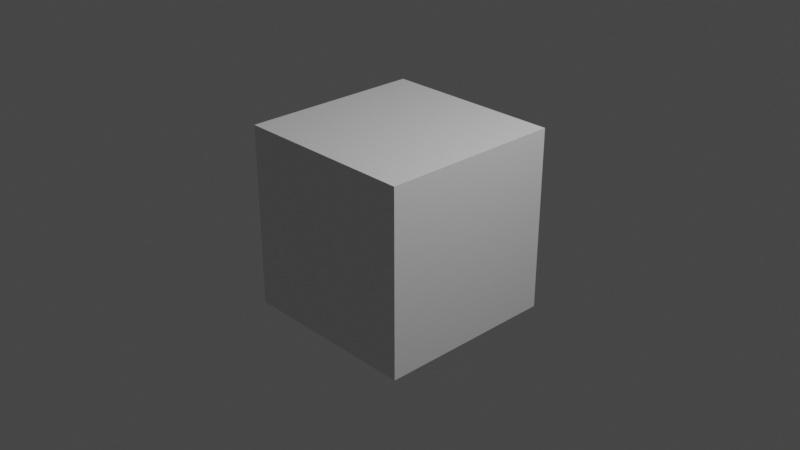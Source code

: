 # Source: MaterialesAsignados.blend  (saved by Blender 2.82.7; exported with 4.5.12 LTS)
import bpy
from mathutils import Matrix  # noqa: F401  (used for matrix-valued properties, if any)

bpy.ops.wm.read_factory_settings(use_empty=True)
scene = bpy.context.scene
scene.name = 'Scene'

# ---- collections
col_collection = bpy.data.collections.new('Collection'); scene.collection.children.link(col_collection)

# ---- materials (node trees are filled in below, after node groups)
mat_material = bpy.data.materials.new('Material')
mat_material.alpha_threshold = 0.0
mat_material.use_transparent_shadow = False
mat_material.line_color = (0.0, 0.0, 0.0, 1.0)
mat_material_002 = bpy.data.materials.new('Material.002')
mat_material_002.use_transparent_shadow = False

# ---- material node trees
mat_material.use_nodes = True; mat_material.node_tree.nodes.clear()
_N = mat_material.node_tree.nodes; _L = mat_material.node_tree.links
n0 = _N.new('ShaderNodeOutputMaterial'); n0.name = 'Material Output'; n0.location = (300, 300)
n1 = _N.new('ShaderNodeBsdfPrincipled'); n1.name = 'Principled BSDF'; n1.location = (10, 300)
n1.distribution = 'GGX'
n1.subsurface_method = 'BURLEY'
n1.inputs[2].default_value = 0.4
n1.inputs[3].default_value = 1.45
n1.inputs[27].default_value = (0.0, 0.0, 0.0, 1.0)
n1.inputs[28].default_value = 1.0
_L.new(n1.outputs[0], n0.inputs[0])
n0.is_active_output = True
mat_material_002.use_nodes = True; mat_material_002.node_tree.nodes.clear()
_N = mat_material_002.node_tree.nodes; _L = mat_material_002.node_tree.links
n0 = _N.new('ShaderNodeOutputMaterial'); n0.name = 'Material Output'; n0.location = (300, 300)
n1 = _N.new('ShaderNodeBsdfPrincipled'); n1.name = 'Principled BSDF'; n1.location = (10, 300)
n1.distribution = 'GGX'
n1.subsurface_method = 'BURLEY'
n1.inputs[3].default_value = 1.45
n1.inputs[27].default_value = (0.0, 0.0, 0.0, 1.0)
n1.inputs[28].default_value = 1.0
_L.new(n1.outputs[0], n0.inputs[0])
n0.is_active_output = True

# ---- world
world_world = bpy.data.worlds.new('World'); scene.world = world_world
world_world.use_nodes = True; world_world.node_tree.nodes.clear()
_N = world_world.node_tree.nodes; _L = world_world.node_tree.links
n0 = _N.new('ShaderNodeOutputWorld'); n0.name = 'World Output'; n0.location = (300, 300)
n1 = _N.new('ShaderNodeBackground'); n1.name = 'Background'; n1.location = (10, 300)
n1.inputs[0].default_value = (0.05088, 0.05088, 0.05088, 1.0)
_L.new(n1.outputs[0], n0.inputs[0])
n0.is_active_output = True
world_world.color = (0.05088, 0.05088, 0.05088)
world_world.use_sun_shadow = False
world_world.sun_shadow_jitter_overblur = 0.0

# ---- cameras
cam_camera = bpy.data.cameras.new('Camera')
cam_camera.clip_end = 100.0
cam_camera.ortho_scale = 7.314

# ---- lights
light_light = bpy.data.lights.new('Light', 'POINT')
light_light.transmission_factor = 0.0
light_light.energy = 1000.0
light_light.shadow_soft_size = 0.1
light_light.shadow_maximum_resolution = 0.006
light_light.use_absolute_resolution = True

# ---- meshes
me_cube = bpy.data.meshes.new('Cube')
me_cube.from_pydata([(1.0, 1.0, 1.0), (1.0, 1.0, -1.0), (1.0, -1.0, 1.0), (1.0, -1.0, -1.0), (-1.0, 1.0, 1.0), (-1.0, 1.0, -1.0), (-1.0, -1.0, 1.0), (-1.0, -1.0, -1.0)], [], [(0, 4, 6, 2), (3, 2, 6, 7), (7, 6, 4, 5), (5, 1, 3, 7), (1, 0, 2, 3), (5, 4, 0, 1)])
_uv = me_cube.uv_layers.new(name='UVMap')
_uv.uv.foreach_set('vector', [0.625, 0.5, 0.875, 0.5, 0.875, 0.75, 0.625, 0.75, 0.375, 0.75, 0.625, 0.75, 0.625, 1.0, 0.375, 1.0, 0.375, 0.0, 0.625, 0.0, 0.625, 0.25, 0.375, 0.25, 0.125, 0.5, 0.375, 0.5, 0.375, 0.75, 0.125, 0.75, 0.375, 0.5, 0.625, 0.5, 0.625, 0.75, 0.375, 0.75, 0.375, 0.25, 0.625, 0.25, 0.625, 0.5, 0.375, 0.5])
me_cube.materials.append(mat_material)
me_cube.materials.append(mat_material_002)
me_cube.use_remesh_preserve_volume = False
me_cube.use_remesh_preserve_attributes = False
me_cube.use_mirror_vertex_groups = False
me_cube.update()

# ---- objects
ob_cube = bpy.data.objects.new('Cube', me_cube)
ob_light = bpy.data.objects.new('Light', light_light)
ob_camera = bpy.data.objects.new('Camera', cam_camera)

# ---- transforms, parenting, visibility, modifiers, constraints
ob_cube.location = (0.0, 0.0, 0.0)
ob_cube.lock_rotations_4d = False
ob_cube.empty_display_type = 'ARROWS'
ob_cube.lineart.crease_threshold = 0.0
ob_light.location = (4.076, 1.005, 5.904)
ob_light.rotation_euler = (0.6503, 0.05522, 1.866)
ob_light.lock_rotations_4d = False
ob_light.empty_display_type = 'ARROWS'
ob_light.color = (0.0, 0.0, 0.0, 0.0)
ob_light.lineart.crease_threshold = 0.0
ob_camera.location = (7.359, -6.926, 4.958)
ob_camera.rotation_euler = (1.109, 0.0, 0.8149)
ob_camera.lock_rotations_4d = False
ob_camera.empty_display_type = 'ARROWS'
ob_camera.color = (0.0, 0.0, 0.0, 0.0)
ob_camera.display_type = 'WIRE'
ob_camera.lineart.crease_threshold = 0.0

# ---- collection membership
col_collection.objects.link(ob_cube)
col_collection.objects.link(ob_light)
col_collection.objects.link(ob_camera)

# ---- scene / render settings (as saved in the file)
scene.camera = ob_camera
scene.frame_start = 1; scene.frame_end = 250; scene.frame_set(1)
scene.render.engine = 'BLENDER_EEVEE_NEXT'
scene.cycles.use_denoising = False
scene.cycles.samples = 128
scene.cycles.sampling_pattern = 'TABULATED_SOBOL'
scene.cycles.use_adaptive_sampling = False
scene.cycles.use_light_tree = False
scene.view_settings.view_transform = 'Filmic'
bpy.context.view_layer.update()
